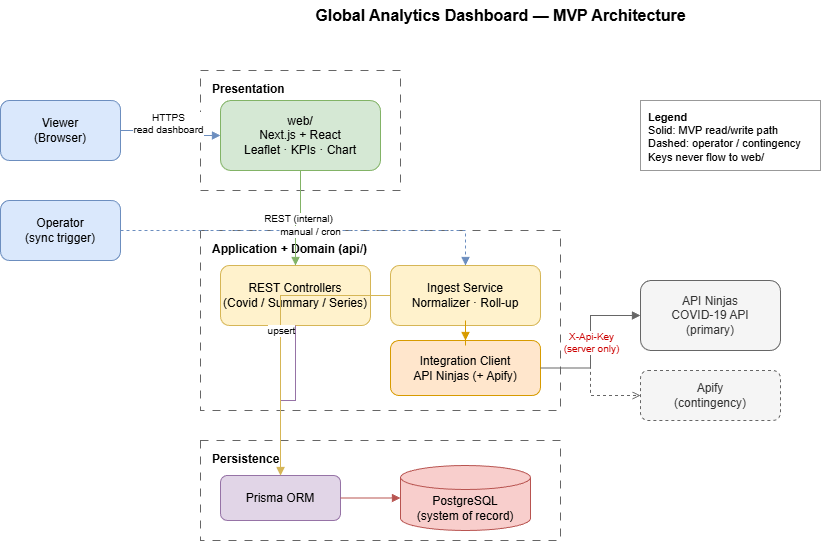

The diagram above was exported from draw.io. Its source (the exported page's mxGraphModel, read from the mxfile embedded in the PNG):
<mxGraphModel dx="647" dy="485" grid="1" gridSize="10" guides="1" tooltips="1" connect="1" arrows="1" fold="1" page="1" pageScale="1" pageWidth="1169" pageHeight="827" math="0" shadow="0">
  <root>
    <mxCell id="0" />
    <mxCell id="1" parent="0" />
    <mxCell id="title" value="Global Analytics Dashboard — MVP Architecture" style="text;html=1;strokeColor=none;fillColor=none;align=center;verticalAlign=middle;fontSize=16;fontStyle=1" parent="1" vertex="1">
      <mxGeometry x="280" y="20" width="600" height="30" as="geometry" />
    </mxCell>
    <mxCell id="viewer" value="Viewer&#10;(Browser)" style="rounded=1;whiteSpace=wrap;html=1;fillColor=#dae8fc;strokeColor=#6c8ebf;" parent="1" vertex="1">
      <mxGeometry x="80" y="120" width="120" height="60" as="geometry" />
    </mxCell>
    <mxCell id="operator" value="Operator&#10;(sync trigger)" style="rounded=1;whiteSpace=wrap;html=1;fillColor=#dae8fc;strokeColor=#6c8ebf;" parent="1" vertex="1">
      <mxGeometry x="80" y="220" width="120" height="60" as="geometry" />
    </mxCell>
    <mxCell id="layer-pres" value="" style="rounded=0;whiteSpace=wrap;html=1;fillColor=none;strokeColor=#666666;dashed=1;dashPattern=8 8;" parent="1" vertex="1">
      <mxGeometry x="280" y="90" width="200" height="120" as="geometry" />
    </mxCell>
    <mxCell id="layer-pres-label" value="Presentation" style="text;html=1;strokeColor=none;fillColor=none;align=left;verticalAlign=top;fontStyle=1" parent="1" vertex="1">
      <mxGeometry x="290" y="95" width="100" height="20" as="geometry" />
    </mxCell>
    <mxCell id="web" value="web/&#10;Next.js + React&#10;Leaflet · KPIs · Chart" style="rounded=1;whiteSpace=wrap;html=1;fillColor=#d5e8d4;strokeColor=#82b366;" parent="1" vertex="1">
      <mxGeometry x="300" y="120" width="160" height="70" as="geometry" />
    </mxCell>
    <mxCell id="layer-app" value="" style="rounded=0;whiteSpace=wrap;html=1;fillColor=none;strokeColor=#666666;dashed=1;dashPattern=8 8;" parent="1" vertex="1">
      <mxGeometry x="280" y="250" width="360" height="180" as="geometry" />
    </mxCell>
    <mxCell id="layer-app-label" value="Application + Domain (api/)" style="text;html=1;strokeColor=none;fillColor=none;align=left;verticalAlign=top;fontStyle=1" parent="1" vertex="1">
      <mxGeometry x="290" y="255" width="200" height="20" as="geometry" />
    </mxCell>
    <mxCell id="api-rest" value="REST Controllers&#10;(Covid / Summary / Series)" style="rounded=1;whiteSpace=wrap;html=1;fillColor=#fff2cc;strokeColor=#d6b656;" parent="1" vertex="1">
      <mxGeometry x="300" y="285" width="150" height="60" as="geometry" />
    </mxCell>
    <mxCell id="api-ingest" value="Ingest Service&#10;Normalizer · Roll-up" style="rounded=1;whiteSpace=wrap;html=1;fillColor=#fff2cc;strokeColor=#d6b656;" parent="1" vertex="1">
      <mxGeometry x="470" y="285" width="150" height="60" as="geometry" />
    </mxCell>
    <mxCell id="api-integration" value="Integration Client&#10;API Ninjas (+ Apify)" style="rounded=1;whiteSpace=wrap;html=1;fillColor=#ffe6cc;strokeColor=#d79b00;" parent="1" vertex="1">
      <mxGeometry x="470" y="360" width="150" height="55" as="geometry" />
    </mxCell>
    <mxCell id="layer-data" value="" style="rounded=0;whiteSpace=wrap;html=1;fillColor=none;strokeColor=#666666;dashed=1;dashPattern=8 8;" parent="1" vertex="1">
      <mxGeometry x="280" y="460" width="360" height="100" as="geometry" />
    </mxCell>
    <mxCell id="layer-data-label" value="Persistence" style="text;html=1;strokeColor=none;fillColor=none;align=left;verticalAlign=top;fontStyle=1" parent="1" vertex="1">
      <mxGeometry x="290" y="465" width="100" height="20" as="geometry" />
    </mxCell>
    <mxCell id="prisma" value="Prisma ORM" style="rounded=1;whiteSpace=wrap;html=1;fillColor=#e1d5e7;strokeColor=#9673a6;" parent="1" vertex="1">
      <mxGeometry x="300" y="495" width="120" height="45" as="geometry" />
    </mxCell>
    <mxCell id="postgres" value="PostgreSQL&#10;(system of record)" style="shape=cylinder3;whiteSpace=wrap;html=1;boundedLbl=1;backgroundOutline=1;size=12;fillColor=#f8cecc;strokeColor=#b85450;" parent="1" vertex="1">
      <mxGeometry x="480" y="485" width="130" height="65" as="geometry" />
    </mxCell>
    <mxCell id="ninjas" value="API Ninjas&#10;COVID-19 API&#10;(primary)" style="rounded=1;whiteSpace=wrap;html=1;fillColor=#f5f5f5;strokeColor=#666666;fontColor=#333333;" parent="1" vertex="1">
      <mxGeometry x="720" y="300" width="140" height="70" as="geometry" />
    </mxCell>
    <mxCell id="apify" value="Apify&#10;(contingency)" style="rounded=1;whiteSpace=wrap;html=1;fillColor=#f5f5f5;strokeColor=#666666;fontColor=#333333;dashed=1;" parent="1" vertex="1">
      <mxGeometry x="720" y="390" width="140" height="50" as="geometry" />
    </mxCell>
    <mxCell id="e1" style="edgeStyle=orthogonalEdgeStyle;rounded=0;orthogonalLoop=1;jettySize=auto;html=1;strokeColor=#6c8ebf;endArrow=block;endFill=1;" parent="1" source="viewer" target="web" edge="1">
      <mxGeometry relative="1" as="geometry" />
    </mxCell>
    <mxCell id="e1-label" value="HTTPS&#10;read dashboard" style="edgeLabel;html=1;align=center;verticalAlign=middle;resizable=0;points=[];fontSize=10;" parent="e1" vertex="1" connectable="0">
      <mxGeometry x="-0.1" relative="1" as="geometry">
        <mxPoint y="-8" as="offset" />
      </mxGeometry>
    </mxCell>
    <mxCell id="e2" style="edgeStyle=orthogonalEdgeStyle;rounded=0;orthogonalLoop=1;jettySize=auto;html=1;strokeColor=#82b366;endArrow=block;endFill=1;" parent="1" source="web" target="api-rest" edge="1">
      <mxGeometry relative="1" as="geometry" />
    </mxCell>
    <mxCell id="e2-label" value="REST (internal)" style="edgeLabel;html=1;align=center;verticalAlign=middle;resizable=0;points=[];fontSize=10;" parent="e2" vertex="1" connectable="0">
      <mxGeometry relative="1" as="geometry">
        <mxPoint as="offset" />
      </mxGeometry>
    </mxCell>
    <mxCell id="e3" style="edgeStyle=orthogonalEdgeStyle;rounded=0;orthogonalLoop=1;jettySize=auto;html=1;strokeColor=#9673a6;endArrow=block;endFill=1;" parent="1" source="api-rest" target="prisma" edge="1">
      <mxGeometry relative="1" as="geometry" />
    </mxCell>
    <mxCell id="e4" style="edgeStyle=orthogonalEdgeStyle;rounded=0;orthogonalLoop=1;jettySize=auto;html=1;strokeColor=#b85450;endArrow=block;endFill=1;" parent="1" source="prisma" target="postgres" edge="1">
      <mxGeometry relative="1" as="geometry" />
    </mxCell>
    <mxCell id="e5" style="edgeStyle=orthogonalEdgeStyle;rounded=0;orthogonalLoop=1;jettySize=auto;html=1;strokeColor=#6c8ebf;dashed=1;endArrow=block;endFill=1;" parent="1" source="operator" target="api-ingest" edge="1">
      <mxGeometry relative="1" as="geometry" />
    </mxCell>
    <mxCell id="e5-label" value="manual / cron" style="edgeLabel;html=1;align=center;verticalAlign=middle;resizable=0;points=[];fontSize=10;" parent="e5" vertex="1" connectable="0">
      <mxGeometry relative="1" as="geometry">
        <mxPoint as="offset" />
      </mxGeometry>
    </mxCell>
    <mxCell id="e6" style="edgeStyle=orthogonalEdgeStyle;rounded=0;orthogonalLoop=1;jettySize=auto;html=1;strokeColor=#d79b00;endArrow=block;endFill=1;" parent="1" source="api-ingest" target="api-integration" edge="1">
      <mxGeometry relative="1" as="geometry" />
    </mxCell>
    <mxCell id="e7" style="edgeStyle=orthogonalEdgeStyle;rounded=0;orthogonalLoop=1;jettySize=auto;html=1;strokeColor=#666666;endArrow=block;endFill=1;" parent="1" source="api-integration" target="ninjas" edge="1">
      <mxGeometry relative="1" as="geometry" />
    </mxCell>
    <mxCell id="e7-label" value="X-Api-Key&#10;(server only)" style="edgeLabel;html=1;align=center;verticalAlign=middle;resizable=0;points=[];fontSize=10;fontColor=#CC0000;" parent="e7" vertex="1" connectable="0">
      <mxGeometry relative="1" as="geometry">
        <mxPoint as="offset" />
      </mxGeometry>
    </mxCell>
    <mxCell id="e8" style="edgeStyle=orthogonalEdgeStyle;rounded=0;orthogonalLoop=1;jettySize=auto;html=1;strokeColor=#666666;dashed=1;endArrow=open;endFill=0;" parent="1" source="api-integration" target="apify" edge="1">
      <mxGeometry relative="1" as="geometry" />
    </mxCell>
    <mxCell id="e9" style="edgeStyle=orthogonalEdgeStyle;rounded=0;orthogonalLoop=1;jettySize=auto;html=1;strokeColor=#d6b656;endArrow=block;endFill=1;" parent="1" source="api-ingest" target="prisma" edge="1">
      <mxGeometry relative="1" as="geometry" />
    </mxCell>
    <mxCell id="e9-label" value="upsert" style="edgeLabel;html=1;align=center;verticalAlign=middle;resizable=0;points=[];fontSize=10;" parent="e9" vertex="1" connectable="0">
      <mxGeometry relative="1" as="geometry">
        <mxPoint as="offset" />
      </mxGeometry>
    </mxCell>
    <mxCell id="legend" value="&lt;b&gt;Legend&lt;/b&gt;&lt;br&gt;Solid: MVP read/write path&lt;br&gt;Dashed: operator / contingency&lt;br&gt;Keys never flow to web/" style="text;html=1;strokeColor=#999999;fillColor=#ffffff;align=left;verticalAlign=top;spacingLeft=6;spacingTop=4;fontSize=11;" parent="1" vertex="1">
      <mxGeometry x="720" y="120" width="180" height="70" as="geometry" />
    </mxCell>
  </root>
</mxGraphModel>